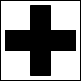

The diagram above was exported from draw.io. Its source (the exported page's mxGraphModel, read from the mxfile embedded in the PNG):
<mxGraphModel dx="561" dy="346" grid="1" gridSize="10" guides="1" tooltips="1" connect="1" arrows="1" fold="1" page="1" pageScale="1" pageWidth="827" pageHeight="1169" math="0" shadow="0">
  <root>
    <mxCell id="0" />
    <mxCell id="1" parent="0" />
    <mxCell id="JyfCrxaIXTghi2_GKVw8-1" value="" style="whiteSpace=wrap;html=1;aspect=fixed;" vertex="1" parent="1">
      <mxGeometry x="230" y="160" width="80" height="80" as="geometry" />
    </mxCell>
    <mxCell id="JyfCrxaIXTghi2_GKVw8-5" value="" style="verticalLabelPosition=bottom;verticalAlign=top;html=1;shape=mxgraph.basic.rect;fillColor2=none;strokeWidth=1;size=20;indent=5;fillColor=#000000;" vertex="1" parent="1">
      <mxGeometry x="235" y="190" width="70" height="20" as="geometry" />
    </mxCell>
    <mxCell id="JyfCrxaIXTghi2_GKVw8-6" value="" style="verticalLabelPosition=bottom;verticalAlign=top;html=1;shape=mxgraph.basic.rect;fillColor2=none;strokeWidth=1;size=20;indent=5;fillColor=#000000;rotation=-90;" vertex="1" parent="1">
      <mxGeometry x="235" y="190" width="70" height="20" as="geometry" />
    </mxCell>
  </root>
</mxGraphModel>